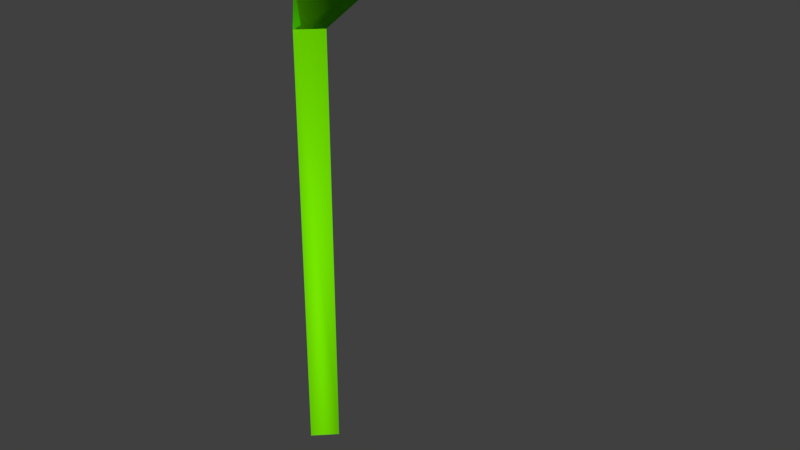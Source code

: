 # Source: corn_00.blend  (saved by Blender 2.79.0; exported with 4.5.12 LTS)
import bpy
from mathutils import Matrix  # noqa: F401  (used for matrix-valued properties, if any)

bpy.ops.wm.read_factory_settings(use_empty=True)
scene = bpy.context.scene
scene.name = 'Scene'

# ---- collections
col_collection_1 = bpy.data.collections.new('Collection 1'); scene.collection.children.link(col_collection_1)

# ---- materials (node trees are filled in below, after node groups)
mat_material = bpy.data.materials.new('Material')
mat_material.alpha_threshold = 0.0
mat_material.use_transparent_shadow = False
mat_material.preview_render_type = 'FLAT'
mat_material.diffuse_color = (0.1812, 0.8, 0.0, 1.0)
mat_material.roughness = 0.5
mat_material.line_color = (0.0, 0.0, 0.0, 1.0)

# ---- material node trees

# ---- world
world_world = bpy.data.worlds.new('World'); scene.world = world_world
world_world.color = (0.05088, 0.05088, 0.05088)
world_world.use_sun_shadow = False
world_world.sun_shadow_jitter_overblur = 0.0
world_world.cycles.sampling_method = 'MANUAL'

# ---- meshes
me_cube = bpy.data.meshes.new('Cube')
me_cube.from_pydata([(-2.98e-09, 0.01414, 0.0), (0.01414, -2.794e-09, 0.0), (-4.284e-09, -0.01414, 0.0), (-0.01414, 2.515e-09, 0.0), (5.215e-09, 0.01414, 0.3), (0.01414, -1.192e-08, 0.3), (-8.941e-09, -0.01414, 0.3), (-0.01414, -1.49e-09, 0.3), (0.1399, 0.01515, 0.3734), (0.1564, -2.288e-09, 0.3635), (0.1399, -0.01515, 0.3734), (0.05308, -1.641e-08, 0.333), (0.02267, -0.03351, 0.346), (0.02267, 0.03351, 0.346), (0.09936, -1.446e-08, 0.3486), (0.0735, 0.03898, 0.3747), (0.0735, -0.03898, 0.3747), (5.215e-09, 0.01414, 0.3), (0.01414, -1.192e-08, 0.3), (-8.941e-09, -0.01414, 0.3), (0.1399, 0.01515, 0.3734), (0.1564, -2.288e-09, 0.3635), (0.1399, -0.01515, 0.3734), (0.05308, -1.641e-08, 0.333), (0.02267, -0.03351, 0.346), (0.02267, 0.03351, 0.346), (0.09936, -1.446e-08, 0.3486), (0.0735, 0.03898, 0.3747), (0.0735, -0.03898, 0.3747)], [], [(4, 7, 6, 5), (0, 4, 5, 1), (1, 5, 6, 2), (2, 6, 7, 3), (4, 0, 3, 7), (16, 10, 9, 14), (14, 9, 8, 15), (5, 11, 13, 4), (6, 12, 11, 5), (11, 14, 15, 13), (12, 16, 14, 11), (28, 26, 21, 22), (26, 27, 20, 21), (18, 17, 25, 23), (19, 18, 23, 24), (23, 25, 27, 26), (24, 23, 26, 28)])
me_cube.polygons.foreach_set('use_smooth', [True] * 17)
_uv = me_cube.uv_layers.new(name='UVMap')
_uv.uv.foreach_set('vector', [0.4978, 0.6019, 0.3983, 0.6019, 0.3983, 0.5024, 0.4978, 0.5024, 0.09962, 0.5024, 0.09962, 0.9999, 0.0001203, 0.9999, 0.0001204, 0.5024, 0.3981, 0.5024, 0.3981, 0.9999, 0.2986, 0.9999, 0.2986, 0.5024, 0.2986, 0.5024, 0.2986, 0.9999, 0.1991, 0.9999, 0.1991, 0.5024, 0.09962, 0.9999, 0.09962, 0.5024, 0.1991, 0.5024, 0.1991, 0.9999, 0.5007, 0.0001203, 0.801, 0.1539, 0.8642, 0.2511, 0.5768, 0.2511, 0.5768, 0.2511, 0.8642, 0.2511, 0.801, 0.3483, 0.5007, 0.5022, 0.05583, 0.2511, 0.3182, 0.2511, 0.222, 0.4731, 0.0001203, 0.3298, 0.0001204, 0.1725, 0.222, 0.02916, 0.3182, 0.2511, 0.05583, 0.2511, 0.3182, 0.2511, 0.5768, 0.2511, 0.5007, 0.5022, 0.222, 0.4731, 0.222, 0.02916, 0.5007, 0.0001203, 0.5768, 0.2511, 0.3182, 0.2511, 0.5007, 0.0001203, 0.5768, 0.2511, 0.8642, 0.2511, 0.801, 0.1539, 0.5768, 0.2511, 0.5007, 0.5022, 0.801, 0.3483, 0.8642, 0.2511, 0.05583, 0.2511, 0.0001203, 0.3298, 0.222, 0.4731, 0.3182, 0.2511, 0.0001204, 0.1725, 0.05583, 0.2511, 0.3182, 0.2511, 0.222, 0.02916, 0.3182, 0.2511, 0.222, 0.4731, 0.5007, 0.5022, 0.5768, 0.2511, 0.222, 0.02916, 0.3182, 0.2511, 0.5768, 0.2511, 0.5007, 0.0001203])
me_cube.materials.append(mat_material)
me_cube.use_remesh_preserve_volume = False
me_cube.use_remesh_preserve_attributes = False
me_cube.use_mirror_vertex_groups = False
me_cube.update()

# ---- objects
ob_cube = bpy.data.objects.new('Cube', me_cube)

# ---- transforms, parenting, visibility, modifiers, constraints
ob_cube.location = (0.0, 0.0, 0.0)
ob_cube.lock_rotations_4d = False
ob_cube.empty_display_type = 'ARROWS'
ob_cube.lineart.crease_threshold = 0.0

# ---- collection membership
col_collection_1.objects.link(ob_cube)

# ---- scene / render settings (as saved in the file)
scene.frame_start = 1; scene.frame_end = 250; scene.frame_set(1)
scene.render.engine = 'BLENDER_EEVEE_NEXT'
scene.render.resolution_percentage = 50
scene.render.dither_intensity = 0.0
scene.cycles.use_denoising = False
scene.cycles.samples = 128
scene.cycles.sampling_pattern = 'TABULATED_SOBOL'
scene.cycles.use_adaptive_sampling = False
scene.cycles.use_light_tree = False
scene.cycles.blur_glossy = 0.0
scene.cycles.sample_clamp_indirect = 0.0
scene.view_settings.view_transform = 'Standard'
bpy.context.view_layer.update()

# ---- added for rendering (the .blend has no active camera and no usable light): camera, sun
cam_auto = bpy.data.cameras.new('AutoCamera')
cam_auto.lens = 50.0
cam_auto.sensor_width = 36.0
cam_auto.clip_end = 1000.0
ob_auto_camera = bpy.data.objects.new('AutoCamera', cam_auto)
scene.collection.objects.link(ob_auto_camera)
ob_auto_camera.location = (0.458799, -0.465219, 0.497509)
ob_auto_camera.rotation_euler = (1.09748, -7.21219e-08, 0.694738)
scene.camera = ob_auto_camera
light_auto_sun = bpy.data.lights.new('AutoSun', 'SUN')
light_auto_sun.energy = 3.0
light_auto_sun.angle = 0.0523599
ob_auto_sun = bpy.data.objects.new('AutoSun', light_auto_sun)
scene.collection.objects.link(ob_auto_sun)
ob_auto_sun.rotation_euler = (0.872665, 0.174533, 0.523599)
bpy.context.view_layer.update()
